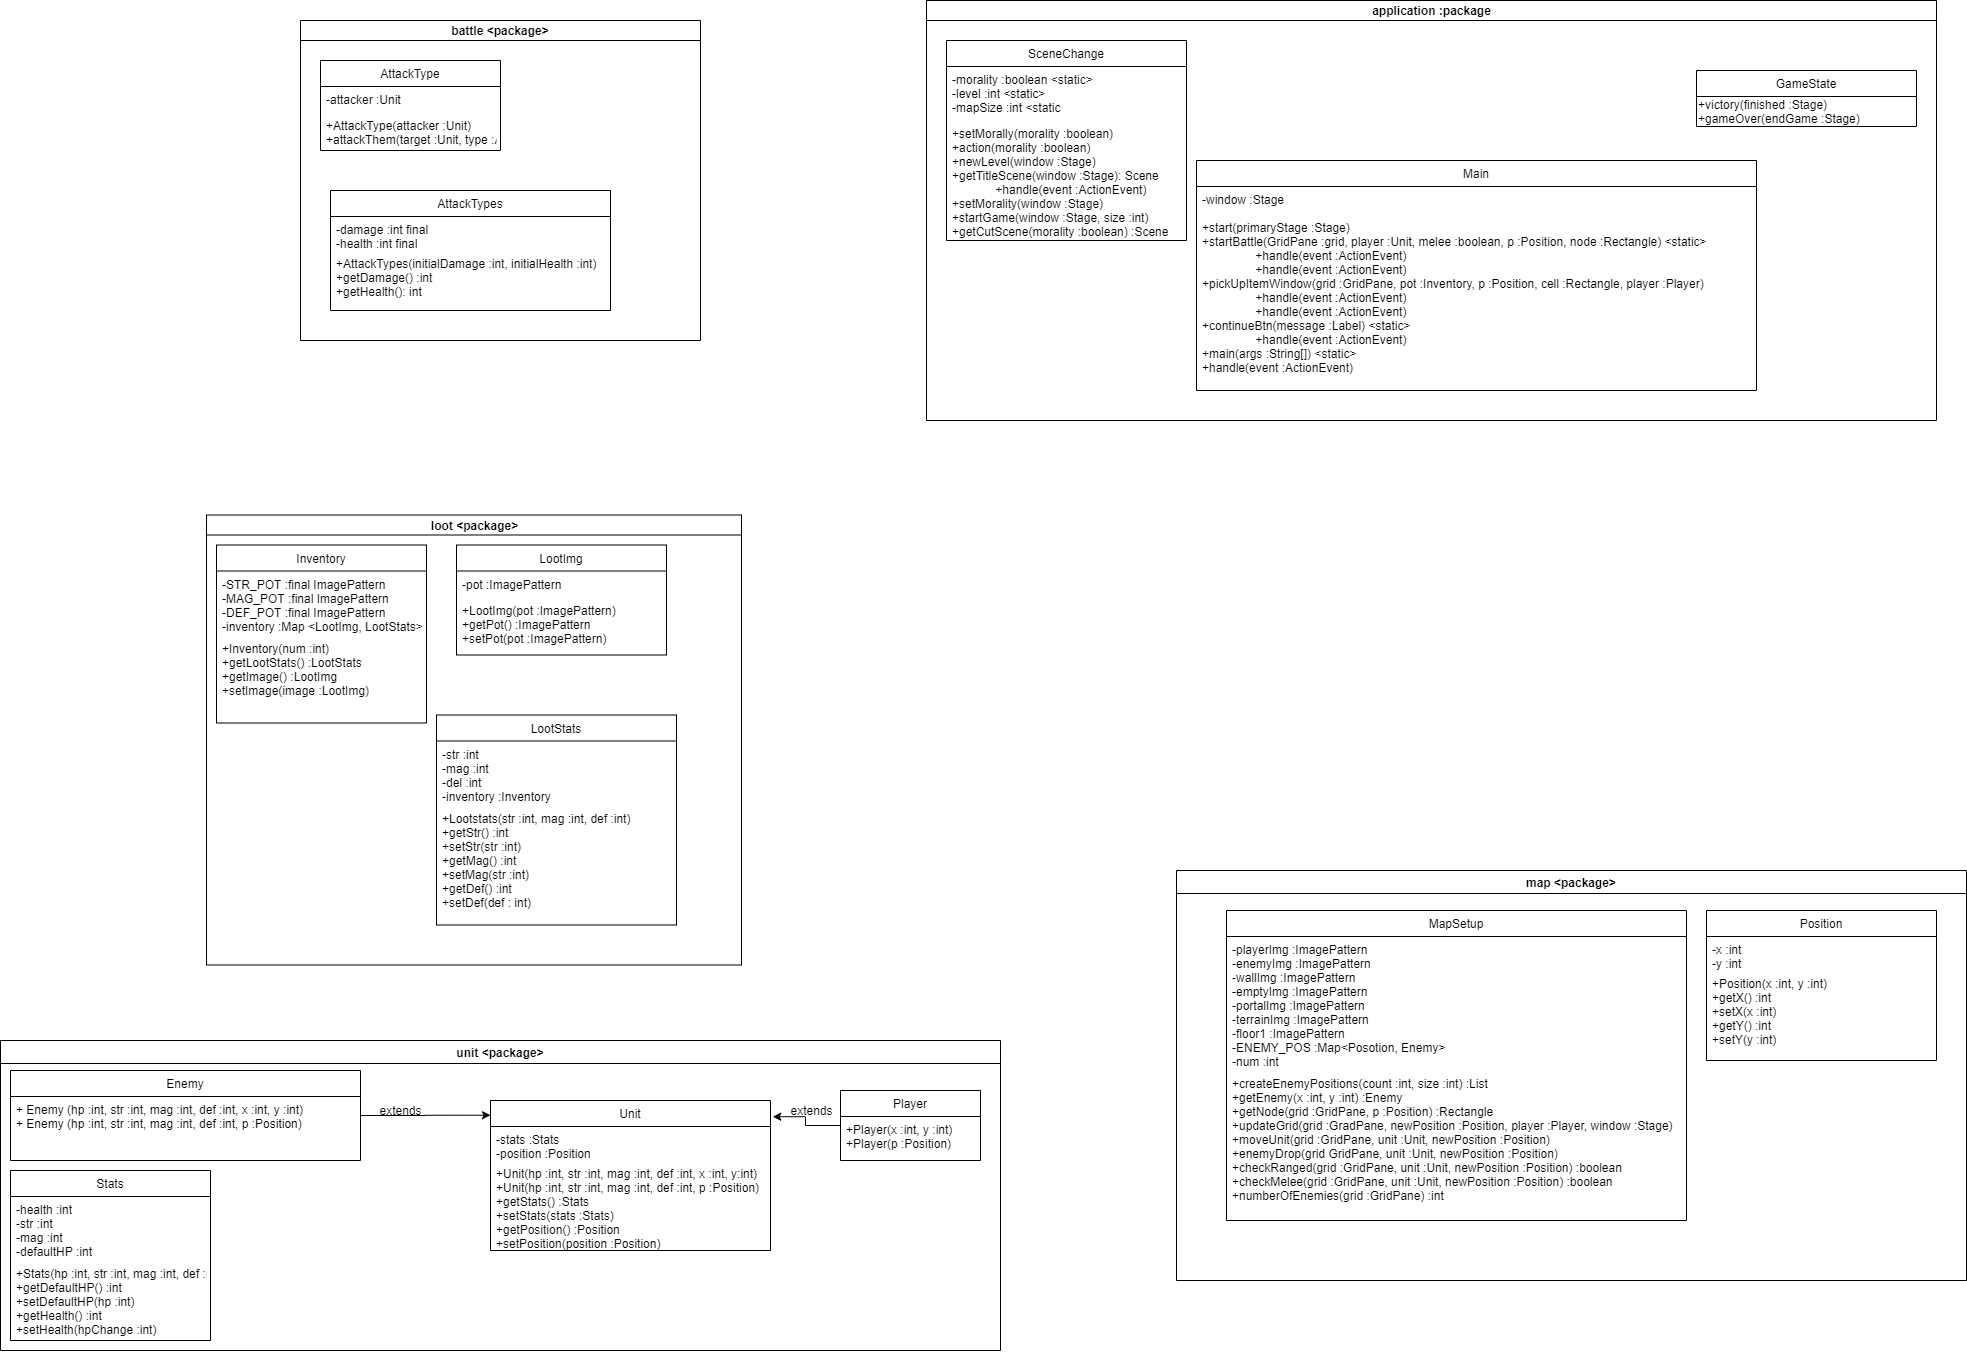

The diagram above was exported from draw.io. Its source (the exported page's mxGraphModel, read from the mxfile embedded in the PNG):
<mxGraphModel dx="4382" dy="1863" grid="1" gridSize="10" guides="1" tooltips="1" connect="1" arrows="1" fold="1" page="1" pageScale="1" pageWidth="827" pageHeight="1169" math="0" shadow="0">
  <root>
    <mxCell id="0" />
    <mxCell id="1" parent="0" />
    <mxCell id="SPBwqPgEcsdfq8QCCqxq-13" value="application :package" style="swimlane;html=1;startSize=20;horizontal=1;containerType=tree;" parent="1" vertex="1">
      <mxGeometry x="340" y="70" width="1010" height="420" as="geometry" />
    </mxCell>
    <mxCell id="SPBwqPgEcsdfq8QCCqxq-1" value="GameState" style="swimlane;fontStyle=0;childLayout=stackLayout;horizontal=1;startSize=26;fillColor=none;horizontalStack=0;resizeParent=1;resizeParentMax=0;resizeLast=0;collapsible=1;marginBottom=0;" parent="SPBwqPgEcsdfq8QCCqxq-13" vertex="1">
      <mxGeometry x="770" y="70" width="220" height="56" as="geometry" />
    </mxCell>
    <mxCell id="SPBwqPgEcsdfq8QCCqxq-8" value="+victory(finished :Stage)&lt;br&gt;+gameOver(endGame :Stage)" style="text;html=1;align=left;verticalAlign=middle;resizable=0;points=[];autosize=1;" parent="SPBwqPgEcsdfq8QCCqxq-1" vertex="1">
      <mxGeometry y="26" width="220" height="30" as="geometry" />
    </mxCell>
    <mxCell id="SPBwqPgEcsdfq8QCCqxq-14" value="SceneChange" style="swimlane;fontStyle=0;childLayout=stackLayout;horizontal=1;startSize=26;fillColor=none;horizontalStack=0;resizeParent=1;resizeParentMax=0;resizeLast=0;collapsible=1;marginBottom=0;" parent="SPBwqPgEcsdfq8QCCqxq-13" vertex="1">
      <mxGeometry x="20" y="40" width="240" height="200" as="geometry" />
    </mxCell>
    <mxCell id="SPBwqPgEcsdfq8QCCqxq-15" value="-morality :boolean &lt;static&gt;&#10;-level :int &lt;static&gt;&#10;-mapSize :int &lt;static" style="text;strokeColor=none;fillColor=none;align=left;verticalAlign=top;spacingLeft=4;spacingRight=4;overflow=hidden;rotatable=0;points=[[0,0.5],[1,0.5]];portConstraint=eastwest;" parent="SPBwqPgEcsdfq8QCCqxq-14" vertex="1">
      <mxGeometry y="26" width="240" height="54" as="geometry" />
    </mxCell>
    <mxCell id="SPBwqPgEcsdfq8QCCqxq-16" value="+setMorally(morality :boolean)&#10;+action(morality :boolean)&#10;+newLevel(window :Stage)&#10;+getTitleScene(window :Stage): Scene&#10;             +handle(event :ActionEvent)&#10;+setMorality(window :Stage)&#10;+startGame(window :Stage, size :int)&#10;+getCutScene(morality :boolean) :Scene" style="text;strokeColor=none;fillColor=none;align=left;verticalAlign=top;spacingLeft=4;spacingRight=4;overflow=hidden;rotatable=0;points=[[0,0.5],[1,0.5]];portConstraint=eastwest;" parent="SPBwqPgEcsdfq8QCCqxq-14" vertex="1">
      <mxGeometry y="80" width="240" height="120" as="geometry" />
    </mxCell>
    <mxCell id="SPBwqPgEcsdfq8QCCqxq-9" value="Main" style="swimlane;fontStyle=0;childLayout=stackLayout;horizontal=1;startSize=26;fillColor=none;horizontalStack=0;resizeParent=1;resizeParentMax=0;resizeLast=0;collapsible=1;marginBottom=0;" parent="SPBwqPgEcsdfq8QCCqxq-13" vertex="1">
      <mxGeometry x="270" y="160" width="560" height="230" as="geometry" />
    </mxCell>
    <mxCell id="SPBwqPgEcsdfq8QCCqxq-10" value="-window :Stage&#10;&#10;+start(primaryStage :Stage)&#10;+startBattle(GridPane :grid, player :Unit, melee :boolean, p :Position, node :Rectangle) &lt;static&gt;&#10;                +handle(event :ActionEvent)&#10;                +handle(event :ActionEvent)&#10;+pickUpItemWindow(grid :GridPane, pot :Inventory, p :Position, cell :Rectangle, player :Player)&#10;                +handle(event :ActionEvent)&#10;                +handle(event :ActionEvent)&#10;+continueBtn(message :Label) &lt;static&gt;&#10;                +handle(event :ActionEvent)&#10;+main(args :String[]) &lt;static&gt;&#10;+handle(event :ActionEvent)" style="text;strokeColor=none;fillColor=none;align=left;verticalAlign=top;spacingLeft=4;spacingRight=4;overflow=hidden;rotatable=0;points=[[0,0.5],[1,0.5]];portConstraint=eastwest;" parent="SPBwqPgEcsdfq8QCCqxq-9" vertex="1">
      <mxGeometry y="26" width="560" height="204" as="geometry" />
    </mxCell>
    <mxCell id="SPBwqPgEcsdfq8QCCqxq-18" value="battle &lt;package&gt;" style="swimlane;startSize=20;" parent="1" vertex="1">
      <mxGeometry x="-286" y="90" width="400" height="320" as="geometry" />
    </mxCell>
    <mxCell id="SPBwqPgEcsdfq8QCCqxq-19" value="AttackType" style="swimlane;fontStyle=0;childLayout=stackLayout;horizontal=1;startSize=26;fillColor=none;horizontalStack=0;resizeParent=1;resizeParentMax=0;resizeLast=0;collapsible=1;marginBottom=0;" parent="SPBwqPgEcsdfq8QCCqxq-18" vertex="1">
      <mxGeometry x="20" y="40" width="180" height="90" as="geometry" />
    </mxCell>
    <mxCell id="SPBwqPgEcsdfq8QCCqxq-20" value="-attacker :Unit" style="text;strokeColor=none;fillColor=none;align=left;verticalAlign=top;spacingLeft=4;spacingRight=4;overflow=hidden;rotatable=0;points=[[0,0.5],[1,0.5]];portConstraint=eastwest;" parent="SPBwqPgEcsdfq8QCCqxq-19" vertex="1">
      <mxGeometry y="26" width="180" height="26" as="geometry" />
    </mxCell>
    <mxCell id="SPBwqPgEcsdfq8QCCqxq-21" value="+AttackType(attacker :Unit)&#10;+attackThem(target :Unit, type :AttackTypes)" style="text;strokeColor=none;fillColor=none;align=left;verticalAlign=top;spacingLeft=4;spacingRight=4;overflow=hidden;rotatable=0;points=[[0,0.5],[1,0.5]];portConstraint=eastwest;" parent="SPBwqPgEcsdfq8QCCqxq-19" vertex="1">
      <mxGeometry y="52" width="180" height="38" as="geometry" />
    </mxCell>
    <mxCell id="SPBwqPgEcsdfq8QCCqxq-23" value="AttackTypes" style="swimlane;fontStyle=0;childLayout=stackLayout;horizontal=1;startSize=26;fillColor=none;horizontalStack=0;resizeParent=1;resizeParentMax=0;resizeLast=0;collapsible=1;marginBottom=0;" parent="SPBwqPgEcsdfq8QCCqxq-18" vertex="1">
      <mxGeometry x="30" y="170" width="280" height="120" as="geometry" />
    </mxCell>
    <mxCell id="SPBwqPgEcsdfq8QCCqxq-24" value="-damage :int final&#10;-health :int final" style="text;strokeColor=none;fillColor=none;align=left;verticalAlign=top;spacingLeft=4;spacingRight=4;overflow=hidden;rotatable=0;points=[[0,0.5],[1,0.5]];portConstraint=eastwest;" parent="SPBwqPgEcsdfq8QCCqxq-23" vertex="1">
      <mxGeometry y="26" width="280" height="34" as="geometry" />
    </mxCell>
    <mxCell id="SPBwqPgEcsdfq8QCCqxq-25" value="+AttackTypes(initialDamage :int, initialHealth :int)&#10;+getDamage() :int&#10;+getHealth(): int" style="text;strokeColor=none;fillColor=none;align=left;verticalAlign=top;spacingLeft=4;spacingRight=4;overflow=hidden;rotatable=0;points=[[0,0.5],[1,0.5]];portConstraint=eastwest;" parent="SPBwqPgEcsdfq8QCCqxq-23" vertex="1">
      <mxGeometry y="60" width="280" height="60" as="geometry" />
    </mxCell>
    <mxCell id="SPBwqPgEcsdfq8QCCqxq-27" value="loot &amp;lt;package&amp;gt;" style="swimlane;html=1;startSize=20;horizontal=1;containerType=tree;" parent="1" vertex="1">
      <mxGeometry x="-380" y="584.5" width="535" height="450" as="geometry" />
    </mxCell>
    <mxCell id="SPBwqPgEcsdfq8QCCqxq-33" value="LootImg" style="swimlane;fontStyle=0;childLayout=stackLayout;horizontal=1;startSize=26;fillColor=none;horizontalStack=0;resizeParent=1;resizeParentMax=0;resizeLast=0;collapsible=1;marginBottom=0;" parent="SPBwqPgEcsdfq8QCCqxq-27" vertex="1">
      <mxGeometry x="250" y="30" width="210" height="110" as="geometry" />
    </mxCell>
    <mxCell id="SPBwqPgEcsdfq8QCCqxq-34" value="-pot :ImagePattern" style="text;strokeColor=none;fillColor=none;align=left;verticalAlign=top;spacingLeft=4;spacingRight=4;overflow=hidden;rotatable=0;points=[[0,0.5],[1,0.5]];portConstraint=eastwest;" parent="SPBwqPgEcsdfq8QCCqxq-33" vertex="1">
      <mxGeometry y="26" width="210" height="26" as="geometry" />
    </mxCell>
    <mxCell id="SPBwqPgEcsdfq8QCCqxq-35" value="+LootImg(pot :ImagePattern)&#10;+getPot() :ImagePattern&#10;+setPot(pot :ImagePattern)" style="text;strokeColor=none;fillColor=none;align=left;verticalAlign=top;spacingLeft=4;spacingRight=4;overflow=hidden;rotatable=0;points=[[0,0.5],[1,0.5]];portConstraint=eastwest;" parent="SPBwqPgEcsdfq8QCCqxq-33" vertex="1">
      <mxGeometry y="52" width="210" height="58" as="geometry" />
    </mxCell>
    <mxCell id="SPBwqPgEcsdfq8QCCqxq-29" value="Inventory" style="swimlane;fontStyle=0;childLayout=stackLayout;horizontal=1;startSize=26;fillColor=none;horizontalStack=0;resizeParent=1;resizeParentMax=0;resizeLast=0;collapsible=1;marginBottom=0;" parent="SPBwqPgEcsdfq8QCCqxq-27" vertex="1">
      <mxGeometry x="10" y="30" width="210" height="178" as="geometry" />
    </mxCell>
    <mxCell id="SPBwqPgEcsdfq8QCCqxq-30" value="-STR_POT :final ImagePattern&#10;-MAG_POT :final ImagePattern&#10;-DEF_POT :final ImagePattern&#10;-inventory :Map &lt;LootImg, LootStats&gt; " style="text;strokeColor=none;fillColor=none;align=left;verticalAlign=top;spacingLeft=4;spacingRight=4;overflow=hidden;rotatable=0;points=[[0,0.5],[1,0.5]];portConstraint=eastwest;" parent="SPBwqPgEcsdfq8QCCqxq-29" vertex="1">
      <mxGeometry y="26" width="210" height="64" as="geometry" />
    </mxCell>
    <mxCell id="SPBwqPgEcsdfq8QCCqxq-31" value="+Inventory(num :int)&#10;+getLootStats() :LootStats&#10;+getImage() :LootImg&#10;+setImage(image :LootImg)" style="text;strokeColor=none;fillColor=none;align=left;verticalAlign=top;spacingLeft=4;spacingRight=4;overflow=hidden;rotatable=0;points=[[0,0.5],[1,0.5]];portConstraint=eastwest;" parent="SPBwqPgEcsdfq8QCCqxq-29" vertex="1">
      <mxGeometry y="90" width="210" height="88" as="geometry" />
    </mxCell>
    <mxCell id="Yf-ZP4HYEnRdymZK_hFQ-1" value="LootStats" style="swimlane;fontStyle=0;childLayout=stackLayout;horizontal=1;startSize=26;fillColor=none;horizontalStack=0;resizeParent=1;resizeParentMax=0;resizeLast=0;collapsible=1;marginBottom=0;" parent="SPBwqPgEcsdfq8QCCqxq-27" vertex="1">
      <mxGeometry x="230" y="200" width="240" height="210" as="geometry" />
    </mxCell>
    <mxCell id="Yf-ZP4HYEnRdymZK_hFQ-2" value="-str :int&#10;-mag :int&#10;-del :int&#10;-inventory :Inventory" style="text;strokeColor=none;fillColor=none;align=left;verticalAlign=top;spacingLeft=4;spacingRight=4;overflow=hidden;rotatable=0;points=[[0,0.5],[1,0.5]];portConstraint=eastwest;" parent="Yf-ZP4HYEnRdymZK_hFQ-1" vertex="1">
      <mxGeometry y="26" width="240" height="64" as="geometry" />
    </mxCell>
    <mxCell id="Yf-ZP4HYEnRdymZK_hFQ-3" value="+Lootstats(str :int, mag :int, def :int)&#10;+getStr() :int&#10;+setStr(str :int)&#10;+getMag() :int&#10;+setMag(str :int)&#10;+getDef() :int&#10;+setDef(def : int)" style="text;strokeColor=none;fillColor=none;align=left;verticalAlign=top;spacingLeft=4;spacingRight=4;overflow=hidden;rotatable=0;points=[[0,0.5],[1,0.5]];portConstraint=eastwest;" parent="Yf-ZP4HYEnRdymZK_hFQ-1" vertex="1">
      <mxGeometry y="90" width="240" height="120" as="geometry" />
    </mxCell>
    <mxCell id="Yf-ZP4HYEnRdymZK_hFQ-5" value="map &lt;package&gt;" style="swimlane;startSize=23;" parent="1" vertex="1">
      <mxGeometry x="590" y="940" width="790" height="410" as="geometry" />
    </mxCell>
    <mxCell id="Yf-ZP4HYEnRdymZK_hFQ-6" value="MapSetup" style="swimlane;fontStyle=0;childLayout=stackLayout;horizontal=1;startSize=26;fillColor=none;horizontalStack=0;resizeParent=1;resizeParentMax=0;resizeLast=0;collapsible=1;marginBottom=0;" parent="Yf-ZP4HYEnRdymZK_hFQ-5" vertex="1">
      <mxGeometry x="50" y="40" width="460" height="310" as="geometry" />
    </mxCell>
    <mxCell id="Yf-ZP4HYEnRdymZK_hFQ-7" value="-playerImg :ImagePattern&#10;-enemyImg :ImagePattern&#10;-wallImg :ImagePattern&#10;-emptyImg :ImagePattern&#10;-portalImg :ImagePattern&#10;-terrainImg :ImagePattern&#10;-floor1 :ImagePattern&#10;-ENEMY_POS :Map&lt;Posotion, Enemy&gt;&#10;-num :int" style="text;strokeColor=none;fillColor=none;align=left;verticalAlign=top;spacingLeft=4;spacingRight=4;overflow=hidden;rotatable=0;points=[[0,0.5],[1,0.5]];portConstraint=eastwest;" parent="Yf-ZP4HYEnRdymZK_hFQ-6" vertex="1">
      <mxGeometry y="26" width="460" height="134" as="geometry" />
    </mxCell>
    <mxCell id="Yf-ZP4HYEnRdymZK_hFQ-8" value="+createEnemyPositions(count :int, size :int) :List&#10;+getEnemy(x :int, y :int) :Enemy&#10;+getNode(grid :GridPane, p :Position) :Rectangle&#10;+updateGrid(grid :GradPane, newPosition :Position, player :Player, window :Stage)&#10;+moveUnit(grid :GridPane, unit :Unit, newPosition :Position)&#10;+enemyDrop(grid GridPane, unit :Unit, newPosition :Position)&#10;+checkRanged(grid :GridPane, unit :Unit, newPosition :Position) :boolean&#10;+checkMelee(grid :GridPane, unit :Unit, newPosition :Position) :boolean&#10;+numberOfEnemies(grid :GridPane) :int&#10;&#10;" style="text;strokeColor=none;fillColor=none;align=left;verticalAlign=top;spacingLeft=4;spacingRight=4;overflow=hidden;rotatable=0;points=[[0,0.5],[1,0.5]];portConstraint=eastwest;" parent="Yf-ZP4HYEnRdymZK_hFQ-6" vertex="1">
      <mxGeometry y="160" width="460" height="150" as="geometry" />
    </mxCell>
    <mxCell id="Yf-ZP4HYEnRdymZK_hFQ-11" value="Position" style="swimlane;fontStyle=0;childLayout=stackLayout;horizontal=1;startSize=26;fillColor=none;horizontalStack=0;resizeParent=1;resizeParentMax=0;resizeLast=0;collapsible=1;marginBottom=0;" parent="Yf-ZP4HYEnRdymZK_hFQ-5" vertex="1">
      <mxGeometry x="530" y="40" width="230" height="150" as="geometry" />
    </mxCell>
    <mxCell id="Yf-ZP4HYEnRdymZK_hFQ-12" value="-x :int&#10;-y :int" style="text;strokeColor=none;fillColor=none;align=left;verticalAlign=top;spacingLeft=4;spacingRight=4;overflow=hidden;rotatable=0;points=[[0,0.5],[1,0.5]];portConstraint=eastwest;" parent="Yf-ZP4HYEnRdymZK_hFQ-11" vertex="1">
      <mxGeometry y="26" width="230" height="34" as="geometry" />
    </mxCell>
    <mxCell id="Yf-ZP4HYEnRdymZK_hFQ-13" value="+Position(x :int, y :int)&#10;+getX() :int&#10;+setX(x :int)&#10;+getY() :int&#10;+setY(y :int)" style="text;strokeColor=none;fillColor=none;align=left;verticalAlign=top;spacingLeft=4;spacingRight=4;overflow=hidden;rotatable=0;points=[[0,0.5],[1,0.5]];portConstraint=eastwest;" parent="Yf-ZP4HYEnRdymZK_hFQ-11" vertex="1">
      <mxGeometry y="60" width="230" height="90" as="geometry" />
    </mxCell>
    <mxCell id="Yf-ZP4HYEnRdymZK_hFQ-15" value="unit &lt;package&gt;" style="swimlane;" parent="1" vertex="1">
      <mxGeometry x="-586" y="1110" width="1000" height="310" as="geometry" />
    </mxCell>
    <mxCell id="Yf-ZP4HYEnRdymZK_hFQ-32" style="edgeStyle=orthogonalEdgeStyle;rounded=0;orthogonalLoop=1;jettySize=auto;html=1;entryX=0;entryY=0.098;entryDx=0;entryDy=0;entryPerimeter=0;" parent="Yf-ZP4HYEnRdymZK_hFQ-15" source="Yf-ZP4HYEnRdymZK_hFQ-16" target="Yf-ZP4HYEnRdymZK_hFQ-24" edge="1">
      <mxGeometry relative="1" as="geometry" />
    </mxCell>
    <mxCell id="Yf-ZP4HYEnRdymZK_hFQ-35" style="edgeStyle=orthogonalEdgeStyle;rounded=0;orthogonalLoop=1;jettySize=auto;html=1;entryX=1.008;entryY=0.108;entryDx=0;entryDy=0;entryPerimeter=0;" parent="Yf-ZP4HYEnRdymZK_hFQ-15" source="Yf-ZP4HYEnRdymZK_hFQ-20" target="Yf-ZP4HYEnRdymZK_hFQ-24" edge="1">
      <mxGeometry relative="1" as="geometry" />
    </mxCell>
    <mxCell id="Yf-ZP4HYEnRdymZK_hFQ-20" value="Player" style="swimlane;fontStyle=0;childLayout=stackLayout;horizontal=1;startSize=26;fillColor=none;horizontalStack=0;resizeParent=1;resizeParentMax=0;resizeLast=0;collapsible=1;marginBottom=0;" parent="Yf-ZP4HYEnRdymZK_hFQ-15" vertex="1">
      <mxGeometry x="840" y="50" width="140" height="70" as="geometry" />
    </mxCell>
    <mxCell id="Yf-ZP4HYEnRdymZK_hFQ-21" value="+Player(x :int, y :int)&#10;+Player(p :Position)" style="text;strokeColor=none;fillColor=none;align=left;verticalAlign=top;spacingLeft=4;spacingRight=4;overflow=hidden;rotatable=0;points=[[0,0.5],[1,0.5]];portConstraint=eastwest;" parent="Yf-ZP4HYEnRdymZK_hFQ-20" vertex="1">
      <mxGeometry y="26" width="140" height="44" as="geometry" />
    </mxCell>
    <mxCell id="Yf-ZP4HYEnRdymZK_hFQ-24" value="Unit" style="swimlane;fontStyle=0;childLayout=stackLayout;horizontal=1;startSize=26;fillColor=none;horizontalStack=0;resizeParent=1;resizeParentMax=0;resizeLast=0;collapsible=1;marginBottom=0;" parent="Yf-ZP4HYEnRdymZK_hFQ-15" vertex="1">
      <mxGeometry x="490" y="60" width="280" height="150" as="geometry" />
    </mxCell>
    <mxCell id="Yf-ZP4HYEnRdymZK_hFQ-25" value="-stats :Stats&#10;-position :Position" style="text;strokeColor=none;fillColor=none;align=left;verticalAlign=top;spacingLeft=4;spacingRight=4;overflow=hidden;rotatable=0;points=[[0,0.5],[1,0.5]];portConstraint=eastwest;" parent="Yf-ZP4HYEnRdymZK_hFQ-24" vertex="1">
      <mxGeometry y="26" width="280" height="34" as="geometry" />
    </mxCell>
    <mxCell id="Yf-ZP4HYEnRdymZK_hFQ-27" value="+Unit(hp :int, str :int, mag :int, def :int, x :int, y:int)&#10;+Unit(hp :int, str :int, mag :int, def :int, p :Position)&#10;+getStats() :Stats&#10;+setStats(stats :Stats)&#10;+getPosition() :Position&#10;+setPosition(position :Position)" style="text;strokeColor=none;fillColor=none;align=left;verticalAlign=top;spacingLeft=4;spacingRight=4;overflow=hidden;rotatable=0;points=[[0,0.5],[1,0.5]];portConstraint=eastwest;" parent="Yf-ZP4HYEnRdymZK_hFQ-24" vertex="1">
      <mxGeometry y="60" width="280" height="90" as="geometry" />
    </mxCell>
    <mxCell id="Yf-ZP4HYEnRdymZK_hFQ-16" value="Enemy" style="swimlane;fontStyle=0;childLayout=stackLayout;horizontal=1;startSize=26;fillColor=none;horizontalStack=0;resizeParent=1;resizeParentMax=0;resizeLast=0;collapsible=1;marginBottom=0;" parent="Yf-ZP4HYEnRdymZK_hFQ-15" vertex="1">
      <mxGeometry x="10" y="30" width="350" height="90" as="geometry" />
    </mxCell>
    <mxCell id="Yf-ZP4HYEnRdymZK_hFQ-17" value="+ Enemy (hp :int, str :int, mag :int, def :int, x :int, y :int)&#10;+ Enemy (hp :int, str :int, mag :int, def :int, p :Position)" style="text;strokeColor=none;fillColor=none;align=left;verticalAlign=top;spacingLeft=4;spacingRight=4;overflow=hidden;rotatable=0;points=[[0,0.5],[1,0.5]];portConstraint=eastwest;" parent="Yf-ZP4HYEnRdymZK_hFQ-16" vertex="1">
      <mxGeometry y="26" width="350" height="64" as="geometry" />
    </mxCell>
    <mxCell id="Yf-ZP4HYEnRdymZK_hFQ-28" value="Stats" style="swimlane;fontStyle=0;childLayout=stackLayout;horizontal=1;startSize=26;fillColor=none;horizontalStack=0;resizeParent=1;resizeParentMax=0;resizeLast=0;collapsible=1;marginBottom=0;" parent="Yf-ZP4HYEnRdymZK_hFQ-15" vertex="1">
      <mxGeometry x="10" y="130" width="200" height="170" as="geometry" />
    </mxCell>
    <mxCell id="Yf-ZP4HYEnRdymZK_hFQ-29" value="-health :int&#10;-str :int&#10;-mag :int&#10;-defaultHP :int" style="text;strokeColor=none;fillColor=none;align=left;verticalAlign=top;spacingLeft=4;spacingRight=4;overflow=hidden;rotatable=0;points=[[0,0.5],[1,0.5]];portConstraint=eastwest;" parent="Yf-ZP4HYEnRdymZK_hFQ-28" vertex="1">
      <mxGeometry y="26" width="200" height="64" as="geometry" />
    </mxCell>
    <mxCell id="Yf-ZP4HYEnRdymZK_hFQ-31" value="+Stats(hp :int, str :int, mag :int, def :int)&#10;+getDefaultHP() :int&#10;+setDefaultHP(hp :int)&#10;+getHealth() :int&#10;+setHealth(hpChange :int)" style="text;strokeColor=none;fillColor=none;align=left;verticalAlign=top;spacingLeft=4;spacingRight=4;overflow=hidden;rotatable=0;points=[[0,0.5],[1,0.5]];portConstraint=eastwest;" parent="Yf-ZP4HYEnRdymZK_hFQ-28" vertex="1">
      <mxGeometry y="90" width="200" height="80" as="geometry" />
    </mxCell>
    <mxCell id="Yf-ZP4HYEnRdymZK_hFQ-36" value="extends" style="text;html=1;align=center;verticalAlign=middle;resizable=0;points=[];autosize=1;" parent="Yf-ZP4HYEnRdymZK_hFQ-15" vertex="1">
      <mxGeometry x="370" y="60" width="60" height="20" as="geometry" />
    </mxCell>
    <mxCell id="Yf-ZP4HYEnRdymZK_hFQ-37" value="extends" style="text;html=1;align=center;verticalAlign=middle;resizable=0;points=[];autosize=1;" parent="Yf-ZP4HYEnRdymZK_hFQ-15" vertex="1">
      <mxGeometry x="781" y="60" width="60" height="20" as="geometry" />
    </mxCell>
  </root>
</mxGraphModel>